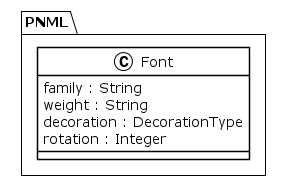

The diagram above was rendered by PlantUML. Its source (embedded in the PNG):
@startuml
!theme plain
package PNML {
class Font {
	 family : String
	 weight : String
	 decoration : DecorationType
	 rotation : Integer
}
}
@enduml